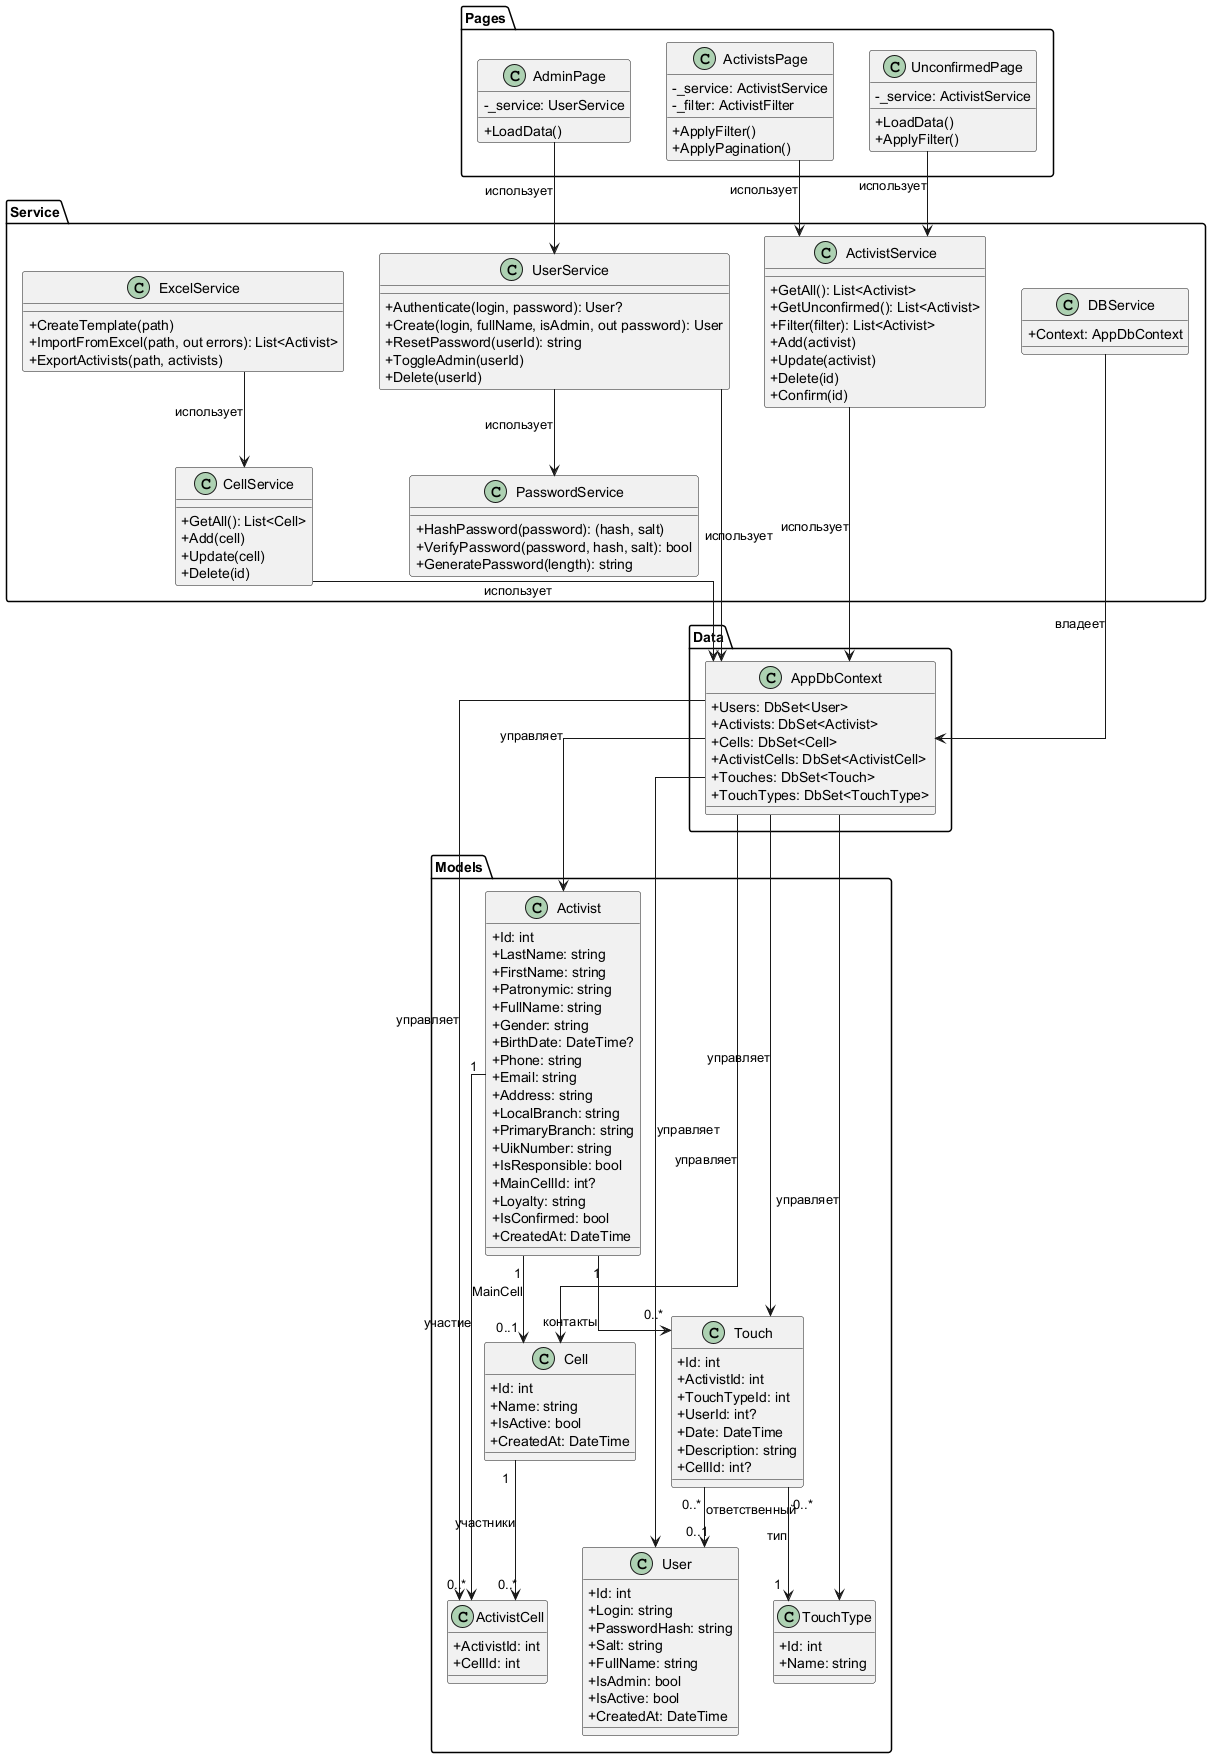

The diagram above was rendered by PlantUML. Its source (embedded in the PNG):
@startuml
skinparamlocked metana true
skinparam classAttributeIconSize 0
skinparam linetype ortho

package "Models" {
    class User {
        +Id: int
        +Login: string
        +PasswordHash: string
        +Salt: string
        +FullName: string
        +IsAdmin: bool
        +IsActive: bool
        +CreatedAt: DateTime
    }

    class Activist {
        +Id: int
        +LastName: string
        +FirstName: string
        +Patronymic: string
        +FullName: string
        +Gender: string
        +BirthDate: DateTime?
        +Phone: string
        +Email: string
        +Address: string
        +LocalBranch: string
        +PrimaryBranch: string
        +UikNumber: string
        +IsResponsible: bool
        +MainCellId: int?
        +Loyalty: string
        +IsConfirmed: bool
        +CreatedAt: DateTime
    }

    class Cell {
        +Id: int
        +Name: string
        +IsActive: bool
        +CreatedAt: DateTime
    }

    class ActivistCell {
        +ActivistId: int
        +CellId: int
    }

    class Touch {
        +Id: int
        +ActivistId: int
        +TouchTypeId: int
        +UserId: int?
        +Date: DateTime
        +Description: string
        +CellId: int?
    }

    class TouchType {
        +Id: int
        +Name: string
    }
}

package "Service" {
    class ActivistService {
        +GetAll(): List<Activist>
        +GetUnconfirmed(): List<Activist>
        +Filter(filter): List<Activist>
        +Add(activist)
        +Update(activist)
        +Delete(id)
        +Confirm(id)
    }

    class CellService {
        +GetAll(): List<Cell>
        +Add(cell)
        +Update(cell)
        +Delete(id)
    }

    class UserService {
        +Authenticate(login, password): User?
        +Create(login, fullName, isAdmin, out password): User
        +ResetPassword(userId): string
        +ToggleAdmin(userId)
        +Delete(userId)
    }

    class PasswordService {
        +HashPassword(password): (hash, salt)
        +VerifyPassword(password, hash, salt): bool
        +GeneratePassword(length): string
    }

    class ExcelService {
        +CreateTemplate(path)
        +ImportFromExcel(path, out errors): List<Activist>
        +ExportActivists(path, activists)
    }

    class DBService {
        +Context: AppDbContext
    }
}

package "Data" {
    class AppDbContext {
        +Users: DbSet<User>
        +Activists: DbSet<Activist>
        +Cells: DbSet<Cell>
        +ActivistCells: DbSet<ActivistCell>
        +Touches: DbSet<Touch>
        +TouchTypes: DbSet<TouchType>
    }
}

package "Pages" {
    class ActivistsPage {
        -_service: ActivistService
        -_filter: ActivistFilter
        +ApplyFilter()
        +ApplyPagination()
    }

    class UnconfirmedPage {
        -_service: ActivistService
        +LoadData()
        +ApplyFilter()
    }

    class AdminPage {
        -_service: UserService
        +LoadData()
    }
}

UserService --> PasswordService : использует
ActivistService --> AppDbContext : использует
CellService --> AppDbContext : использует
UserService --> AppDbContext : использует
ExcelService --> CellService : использует
DBService --> AppDbContext : владеет

AppDbContext --> User : управляет
AppDbContext --> Activist : управляет
AppDbContext --> Cell : управляет
AppDbContext --> ActivistCell : управляет
AppDbContext --> Touch : управляет
AppDbContext --> TouchType : управляет

Activist "1" --> "0..1" Cell : MainCell
Activist "1" --> "0..*" ActivistCell : участие
Cell "1" --> "0..*" ActivistCell : участники
Activist "1" --> "0..*" Touch : контакты
Touch "0..*" --> "1" TouchType : тип
Touch "0..*" --> "0..1" User : ответственный

ActivistsPage --> ActivistService : использует
UnconfirmedPage --> ActivistService : использует
AdminPage --> UserService : использует

@enduml